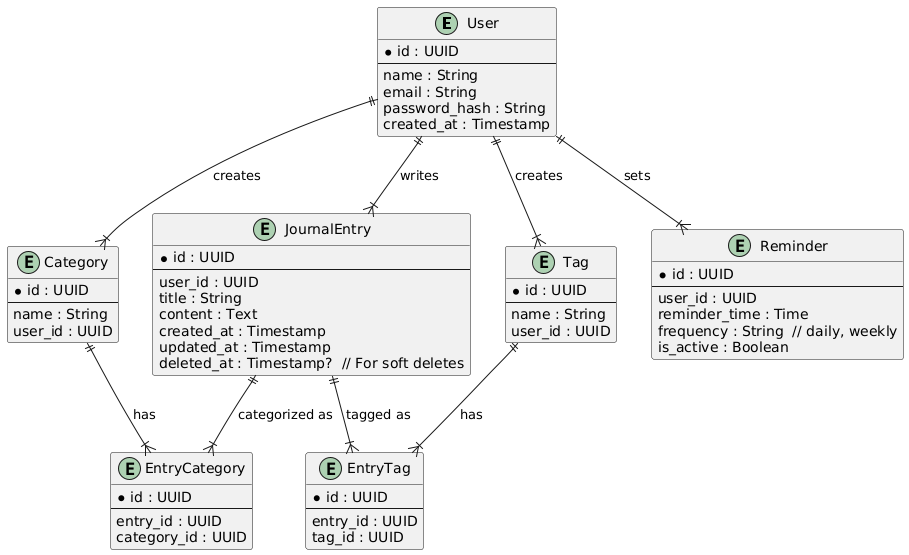

The diagram above was rendered by PlantUML. Its source (embedded in the PNG):
@startuml
entity User {
    *id : UUID
    --
    name : String
    email : String
    password_hash : String
    created_at : Timestamp
}

entity JournalEntry {
    *id : UUID
    --
    user_id : UUID
    title : String
    content : Text
    created_at : Timestamp
    updated_at : Timestamp
    deleted_at : Timestamp?  // For soft deletes
}

entity Category {
    *id : UUID
    --
    name : String
    user_id : UUID
}

entity EntryCategory {
    *id : UUID
    --
    entry_id : UUID
    category_id : UUID
}

entity Tag {
    *id : UUID
    --
    name : String
    user_id : UUID
}

entity EntryTag {
    *id : UUID
    --
    entry_id : UUID
    tag_id : UUID
}

entity Reminder {
    *id : UUID
    --
    user_id : UUID
    reminder_time : Time
    frequency : String  // daily, weekly
    is_active : Boolean
}

User ||--|{ JournalEntry : "writes"
User ||--|{ Category : "creates"
User ||--|{ Tag : "creates"
User ||--|{ Reminder : "sets"
JournalEntry ||--|{ EntryCategory : "categorized as"
Category ||--|{ EntryCategory : "has"
JournalEntry ||--|{ EntryTag : "tagged as"
Tag ||--|{ EntryTag : "has"
@enduml